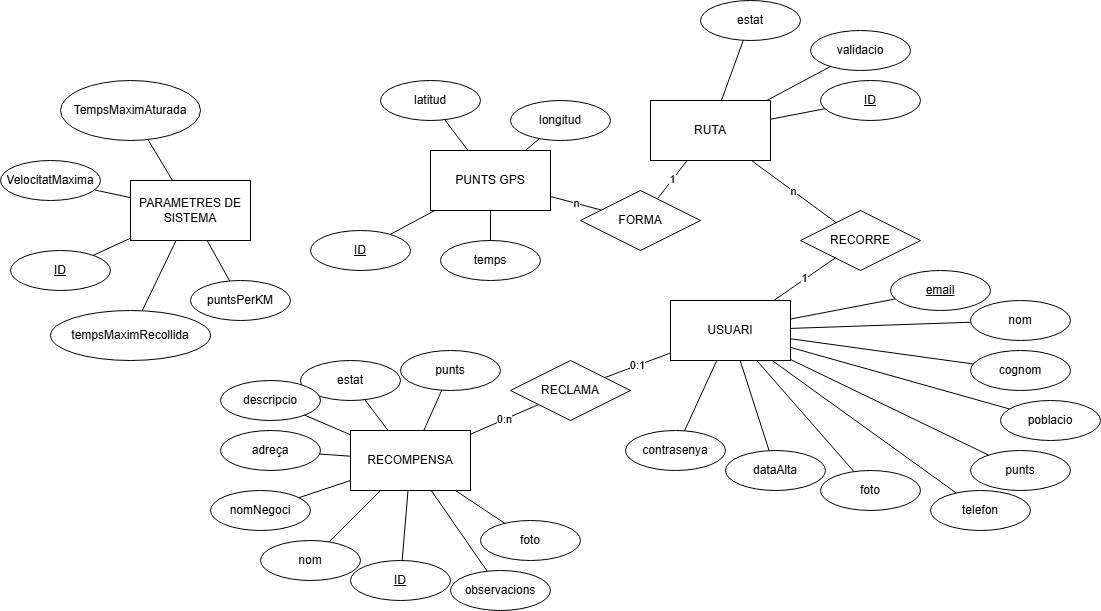

The diagram above was exported from draw.io. Its source (the exported page's mxGraphModel, read from the mxfile embedded in the PNG):
<mxGraphModel dx="2140" dy="1630" grid="1" gridSize="10" guides="1" tooltips="1" connect="1" arrows="1" fold="1" page="1" pageScale="1" pageWidth="850" pageHeight="1100" math="0" shadow="0" extFonts="Permanent Marker^https://fonts.googleapis.com/css?family=Permanent+Marker">
  <root>
    <mxCell id="0" />
    <mxCell id="1" parent="0" />
    <mxCell id="YaYHCD9pxhJYaqrwO8KD-1" value="USUARI" style="rounded=0;whiteSpace=wrap;html=1;" parent="1" vertex="1">
      <mxGeometry x="370" y="240" width="120" height="60" as="geometry" />
    </mxCell>
    <mxCell id="YaYHCD9pxhJYaqrwO8KD-2" value="RUTA" style="rounded=0;whiteSpace=wrap;html=1;" parent="1" vertex="1">
      <mxGeometry x="350" y="40" width="120" height="60" as="geometry" />
    </mxCell>
    <mxCell id="YaYHCD9pxhJYaqrwO8KD-3" value="email" style="ellipse;whiteSpace=wrap;html=1;align=center;fontStyle=4;" parent="1" vertex="1">
      <mxGeometry x="590" y="210" width="100" height="40" as="geometry" />
    </mxCell>
    <mxCell id="YaYHCD9pxhJYaqrwO8KD-6" value="RECORRE" style="shape=rhombus;perimeter=rhombusPerimeter;whiteSpace=wrap;html=1;align=center;" parent="1" vertex="1">
      <mxGeometry x="500" y="150" width="120" height="60" as="geometry" />
    </mxCell>
    <mxCell id="YaYHCD9pxhJYaqrwO8KD-11" value="ID" style="ellipse;whiteSpace=wrap;html=1;align=center;fontStyle=4;" parent="1" vertex="1">
      <mxGeometry x="520" y="20" width="100" height="40" as="geometry" />
    </mxCell>
    <mxCell id="YaYHCD9pxhJYaqrwO8KD-14" value="PUNTS GPS" style="rounded=0;whiteSpace=wrap;html=1;" parent="1" vertex="1">
      <mxGeometry x="130" y="90" width="120" height="60" as="geometry" />
    </mxCell>
    <mxCell id="YaYHCD9pxhJYaqrwO8KD-15" value="RECOMPENSA" style="rounded=0;whiteSpace=wrap;html=1;" parent="1" vertex="1">
      <mxGeometry x="50" y="370" width="120" height="60" as="geometry" />
    </mxCell>
    <mxCell id="YaYHCD9pxhJYaqrwO8KD-16" value="RECLAMA" style="shape=rhombus;perimeter=rhombusPerimeter;whiteSpace=wrap;html=1;align=center;" parent="1" vertex="1">
      <mxGeometry x="210" y="300" width="120" height="60" as="geometry" />
    </mxCell>
    <mxCell id="YaYHCD9pxhJYaqrwO8KD-20" value="FORMA" style="shape=rhombus;perimeter=rhombusPerimeter;whiteSpace=wrap;html=1;align=center;" parent="1" vertex="1">
      <mxGeometry x="280" y="130" width="120" height="60" as="geometry" />
    </mxCell>
    <mxCell id="YaYHCD9pxhJYaqrwO8KD-23" value="ID" style="ellipse;whiteSpace=wrap;html=1;align=center;fontStyle=4;" parent="1" vertex="1">
      <mxGeometry x="50" y="500" width="100" height="40" as="geometry" />
    </mxCell>
    <mxCell id="YaYHCD9pxhJYaqrwO8KD-25" value="ID" style="ellipse;whiteSpace=wrap;html=1;align=center;fontStyle=4;" parent="1" vertex="1">
      <mxGeometry x="10" y="170" width="100" height="40" as="geometry" />
    </mxCell>
    <mxCell id="YaYHCD9pxhJYaqrwO8KD-27" value="latitud" style="ellipse;whiteSpace=wrap;html=1;align=center;" parent="1" vertex="1">
      <mxGeometry x="80" y="20" width="100" height="40" as="geometry" />
    </mxCell>
    <mxCell id="YaYHCD9pxhJYaqrwO8KD-28" value="longitud" style="ellipse;whiteSpace=wrap;html=1;align=center;" parent="1" vertex="1">
      <mxGeometry x="210" y="40" width="100" height="40" as="geometry" />
    </mxCell>
    <mxCell id="YaYHCD9pxhJYaqrwO8KD-29" value="temps" style="ellipse;whiteSpace=wrap;html=1;align=center;" parent="1" vertex="1">
      <mxGeometry x="140" y="180" width="100" height="40" as="geometry" />
    </mxCell>
    <mxCell id="YaYHCD9pxhJYaqrwO8KD-33" value="validacio" style="ellipse;whiteSpace=wrap;html=1;align=center;" parent="1" vertex="1">
      <mxGeometry x="510" y="-30" width="100" height="40" as="geometry" />
    </mxCell>
    <mxCell id="YaYHCD9pxhJYaqrwO8KD-35" value="estat" style="ellipse;whiteSpace=wrap;html=1;align=center;" parent="1" vertex="1">
      <mxGeometry x="400" y="-60" width="100" height="40" as="geometry" />
    </mxCell>
    <mxCell id="YaYHCD9pxhJYaqrwO8KD-38" value="nom" style="ellipse;whiteSpace=wrap;html=1;align=center;" parent="1" vertex="1">
      <mxGeometry x="-40" y="480" width="100" height="40" as="geometry" />
    </mxCell>
    <mxCell id="YaYHCD9pxhJYaqrwO8KD-39" value="nom" style="ellipse;whiteSpace=wrap;html=1;align=center;" parent="1" vertex="1">
      <mxGeometry x="670" y="240" width="100" height="40" as="geometry" />
    </mxCell>
    <mxCell id="YaYHCD9pxhJYaqrwO8KD-41" value="nomNegoci" style="ellipse;whiteSpace=wrap;html=1;align=center;" parent="1" vertex="1">
      <mxGeometry x="-90" y="430" width="100" height="40" as="geometry" />
    </mxCell>
    <mxCell id="YaYHCD9pxhJYaqrwO8KD-43" value="estat" style="ellipse;whiteSpace=wrap;html=1;align=center;" parent="1" vertex="1">
      <mxGeometry y="300" width="100" height="40" as="geometry" />
    </mxCell>
    <mxCell id="YaYHCD9pxhJYaqrwO8KD-44" value="adreça" style="ellipse;whiteSpace=wrap;html=1;align=center;" parent="1" vertex="1">
      <mxGeometry x="-80" y="370" width="100" height="40" as="geometry" />
    </mxCell>
    <mxCell id="YaYHCD9pxhJYaqrwO8KD-45" value="punts" style="ellipse;whiteSpace=wrap;html=1;align=center;" parent="1" vertex="1">
      <mxGeometry x="100" y="290" width="100" height="40" as="geometry" />
    </mxCell>
    <mxCell id="YaYHCD9pxhJYaqrwO8KD-46" value="descripcio" style="ellipse;whiteSpace=wrap;html=1;align=center;" parent="1" vertex="1">
      <mxGeometry x="-80" y="320" width="100" height="40" as="geometry" />
    </mxCell>
    <mxCell id="YaYHCD9pxhJYaqrwO8KD-47" value="telefon" style="ellipse;whiteSpace=wrap;html=1;align=center;" parent="1" vertex="1">
      <mxGeometry x="630" y="430" width="100" height="40" as="geometry" />
    </mxCell>
    <mxCell id="YaYHCD9pxhJYaqrwO8KD-48" value="observacions" style="ellipse;whiteSpace=wrap;html=1;align=center;" parent="1" vertex="1">
      <mxGeometry x="150" y="510" width="100" height="40" as="geometry" />
    </mxCell>
    <mxCell id="YaYHCD9pxhJYaqrwO8KD-49" value="foto" style="ellipse;whiteSpace=wrap;html=1;align=center;" parent="1" vertex="1">
      <mxGeometry x="520" y="410" width="100" height="40" as="geometry" />
    </mxCell>
    <mxCell id="YaYHCD9pxhJYaqrwO8KD-51" value="cognom" style="ellipse;whiteSpace=wrap;html=1;align=center;" parent="1" vertex="1">
      <mxGeometry x="670" y="290" width="100" height="40" as="geometry" />
    </mxCell>
    <mxCell id="YaYHCD9pxhJYaqrwO8KD-52" value="dataAlta" style="ellipse;whiteSpace=wrap;html=1;align=center;" parent="1" vertex="1">
      <mxGeometry x="425" y="390" width="100" height="40" as="geometry" />
    </mxCell>
    <mxCell id="YaYHCD9pxhJYaqrwO8KD-68" value="0:1" style="endArrow=none;html=1;rounded=0;" parent="1" source="YaYHCD9pxhJYaqrwO8KD-1" target="YaYHCD9pxhJYaqrwO8KD-16" edge="1">
      <mxGeometry relative="1" as="geometry">
        <mxPoint x="300" y="390" as="sourcePoint" />
        <mxPoint x="550" y="390" as="targetPoint" />
      </mxGeometry>
    </mxCell>
    <mxCell id="YaYHCD9pxhJYaqrwO8KD-69" value="0:n" style="endArrow=none;html=1;rounded=0;" parent="1" source="YaYHCD9pxhJYaqrwO8KD-15" target="YaYHCD9pxhJYaqrwO8KD-16" edge="1">
      <mxGeometry relative="1" as="geometry">
        <mxPoint x="300" y="390" as="sourcePoint" />
        <mxPoint x="460" y="390" as="targetPoint" />
      </mxGeometry>
    </mxCell>
    <mxCell id="YaYHCD9pxhJYaqrwO8KD-71" value="" style="endArrow=none;html=1;rounded=0;" parent="1" source="YaYHCD9pxhJYaqrwO8KD-15" target="YaYHCD9pxhJYaqrwO8KD-45" edge="1">
      <mxGeometry relative="1" as="geometry">
        <mxPoint x="300" y="390" as="sourcePoint" />
        <mxPoint x="460" y="390" as="targetPoint" />
      </mxGeometry>
    </mxCell>
    <mxCell id="YaYHCD9pxhJYaqrwO8KD-72" value="" style="endArrow=none;html=1;rounded=0;" parent="1" source="YaYHCD9pxhJYaqrwO8KD-15" target="YaYHCD9pxhJYaqrwO8KD-43" edge="1">
      <mxGeometry relative="1" as="geometry">
        <mxPoint x="129" y="380" as="sourcePoint" />
        <mxPoint x="144" y="330" as="targetPoint" />
      </mxGeometry>
    </mxCell>
    <mxCell id="YaYHCD9pxhJYaqrwO8KD-73" value="" style="endArrow=none;html=1;rounded=0;" parent="1" source="YaYHCD9pxhJYaqrwO8KD-15" target="YaYHCD9pxhJYaqrwO8KD-46" edge="1">
      <mxGeometry relative="1" as="geometry">
        <mxPoint x="139" y="390" as="sourcePoint" />
        <mxPoint x="154" y="340" as="targetPoint" />
      </mxGeometry>
    </mxCell>
    <mxCell id="YaYHCD9pxhJYaqrwO8KD-74" value="" style="endArrow=none;html=1;rounded=0;" parent="1" source="YaYHCD9pxhJYaqrwO8KD-15" target="YaYHCD9pxhJYaqrwO8KD-48" edge="1">
      <mxGeometry relative="1" as="geometry">
        <mxPoint x="149" y="400" as="sourcePoint" />
        <mxPoint x="164" y="350" as="targetPoint" />
      </mxGeometry>
    </mxCell>
    <mxCell id="YaYHCD9pxhJYaqrwO8KD-75" value="" style="endArrow=none;html=1;rounded=0;" parent="1" source="YaYHCD9pxhJYaqrwO8KD-15" target="YaYHCD9pxhJYaqrwO8KD-23" edge="1">
      <mxGeometry relative="1" as="geometry">
        <mxPoint x="159" y="410" as="sourcePoint" />
        <mxPoint x="174" y="360" as="targetPoint" />
      </mxGeometry>
    </mxCell>
    <mxCell id="YaYHCD9pxhJYaqrwO8KD-76" value="" style="endArrow=none;html=1;rounded=0;" parent="1" source="YaYHCD9pxhJYaqrwO8KD-15" target="YaYHCD9pxhJYaqrwO8KD-38" edge="1">
      <mxGeometry relative="1" as="geometry">
        <mxPoint x="111" y="440" as="sourcePoint" />
        <mxPoint x="76" y="550" as="targetPoint" />
      </mxGeometry>
    </mxCell>
    <mxCell id="YaYHCD9pxhJYaqrwO8KD-77" value="" style="endArrow=none;html=1;rounded=0;" parent="1" source="YaYHCD9pxhJYaqrwO8KD-15" target="YaYHCD9pxhJYaqrwO8KD-41" edge="1">
      <mxGeometry relative="1" as="geometry">
        <mxPoint x="121" y="450" as="sourcePoint" />
        <mxPoint x="86" y="560" as="targetPoint" />
      </mxGeometry>
    </mxCell>
    <mxCell id="YaYHCD9pxhJYaqrwO8KD-78" value="" style="endArrow=none;html=1;rounded=0;" parent="1" source="YaYHCD9pxhJYaqrwO8KD-15" target="YaYHCD9pxhJYaqrwO8KD-44" edge="1">
      <mxGeometry relative="1" as="geometry">
        <mxPoint x="131" y="460" as="sourcePoint" />
        <mxPoint x="96" y="570" as="targetPoint" />
      </mxGeometry>
    </mxCell>
    <mxCell id="YaYHCD9pxhJYaqrwO8KD-79" value="n" style="endArrow=none;html=1;rounded=0;" parent="1" source="YaYHCD9pxhJYaqrwO8KD-20" target="YaYHCD9pxhJYaqrwO8KD-14" edge="1">
      <mxGeometry relative="1" as="geometry">
        <mxPoint x="310" y="200" as="sourcePoint" />
        <mxPoint x="160" y="230" as="targetPoint" />
      </mxGeometry>
    </mxCell>
    <mxCell id="YaYHCD9pxhJYaqrwO8KD-81" value="1" style="endArrow=none;html=1;rounded=0;" parent="1" source="YaYHCD9pxhJYaqrwO8KD-2" target="YaYHCD9pxhJYaqrwO8KD-20" edge="1">
      <mxGeometry relative="1" as="geometry">
        <mxPoint x="70" y="420" as="sourcePoint" />
        <mxPoint x="-80" y="420" as="targetPoint" />
      </mxGeometry>
    </mxCell>
    <mxCell id="YaYHCD9pxhJYaqrwO8KD-82" value="n&lt;span style=&quot;color: rgba(0, 0, 0, 0); font-family: monospace; font-size: 0px; text-align: start; background-color: rgb(251, 251, 251);&quot;&gt;%3CmxGraphModel%3E%3Croot%3E%3CmxCell%20id%3D%220%22%2F%3E%3CmxCell%20id%3D%221%22%20parent%3D%220%22%2F%3E%3CmxCell%20id%3D%222%22%20value%3D%22%22%20style%3D%22endArrow%3Dnone%3Bhtml%3D1%3Brounded%3D0%3B%22%20edge%3D%221%22%20parent%3D%221%22%3E%3CmxGeometry%20relative%3D%221%22%20as%3D%22geometry%22%3E%3CmxPoint%20x%3D%22536%22%20y%3D%22162%22%20as%3D%22sourcePoint%22%2F%3E%3CmxPoint%20x%3D%22451%22%20y%3D%22100%22%20as%3D%22targetPoint%22%2F%3E%3C%2FmxGeometry%3E%3C%2FmxCell%3E%3C%2Froot%3E%3C%2FmxGraphModel%3E&lt;/span&gt;" style="endArrow=none;html=1;rounded=0;" parent="1" source="YaYHCD9pxhJYaqrwO8KD-6" target="YaYHCD9pxhJYaqrwO8KD-2" edge="1">
      <mxGeometry relative="1" as="geometry">
        <mxPoint x="80" y="430" as="sourcePoint" />
        <mxPoint x="-70" y="430" as="targetPoint" />
      </mxGeometry>
    </mxCell>
    <mxCell id="YaYHCD9pxhJYaqrwO8KD-83" value="1" style="endArrow=none;html=1;rounded=0;" parent="1" source="YaYHCD9pxhJYaqrwO8KD-6" target="YaYHCD9pxhJYaqrwO8KD-1" edge="1">
      <mxGeometry relative="1" as="geometry">
        <mxPoint x="546" y="172" as="sourcePoint" />
        <mxPoint x="461" y="110" as="targetPoint" />
      </mxGeometry>
    </mxCell>
    <mxCell id="YaYHCD9pxhJYaqrwO8KD-85" value="" style="endArrow=none;html=1;rounded=0;" parent="1" source="YaYHCD9pxhJYaqrwO8KD-11" target="YaYHCD9pxhJYaqrwO8KD-2" edge="1">
      <mxGeometry relative="1" as="geometry">
        <mxPoint x="556" y="182" as="sourcePoint" />
        <mxPoint x="471" y="120" as="targetPoint" />
      </mxGeometry>
    </mxCell>
    <mxCell id="YaYHCD9pxhJYaqrwO8KD-86" value="" style="endArrow=none;html=1;rounded=0;" parent="1" source="YaYHCD9pxhJYaqrwO8KD-2" target="YaYHCD9pxhJYaqrwO8KD-35" edge="1">
      <mxGeometry relative="1" as="geometry">
        <mxPoint x="566" y="192" as="sourcePoint" />
        <mxPoint x="481" y="130" as="targetPoint" />
      </mxGeometry>
    </mxCell>
    <mxCell id="YaYHCD9pxhJYaqrwO8KD-87" value="" style="endArrow=none;html=1;rounded=0;" parent="1" source="YaYHCD9pxhJYaqrwO8KD-2" target="YaYHCD9pxhJYaqrwO8KD-33" edge="1">
      <mxGeometry relative="1" as="geometry">
        <mxPoint x="576" y="202" as="sourcePoint" />
        <mxPoint x="491" y="140" as="targetPoint" />
      </mxGeometry>
    </mxCell>
    <mxCell id="YaYHCD9pxhJYaqrwO8KD-88" value="" style="endArrow=none;html=1;rounded=0;" parent="1" source="YaYHCD9pxhJYaqrwO8KD-29" target="YaYHCD9pxhJYaqrwO8KD-14" edge="1">
      <mxGeometry relative="1" as="geometry">
        <mxPoint x="586" y="212" as="sourcePoint" />
        <mxPoint x="501" y="150" as="targetPoint" />
      </mxGeometry>
    </mxCell>
    <mxCell id="YaYHCD9pxhJYaqrwO8KD-89" value="" style="endArrow=none;html=1;rounded=0;" parent="1" source="YaYHCD9pxhJYaqrwO8KD-25" target="YaYHCD9pxhJYaqrwO8KD-14" edge="1">
      <mxGeometry relative="1" as="geometry">
        <mxPoint x="596" y="222" as="sourcePoint" />
        <mxPoint x="511" y="160" as="targetPoint" />
      </mxGeometry>
    </mxCell>
    <mxCell id="YaYHCD9pxhJYaqrwO8KD-90" value="" style="endArrow=none;html=1;rounded=0;" parent="1" source="YaYHCD9pxhJYaqrwO8KD-27" target="YaYHCD9pxhJYaqrwO8KD-14" edge="1">
      <mxGeometry relative="1" as="geometry">
        <mxPoint x="606" y="232" as="sourcePoint" />
        <mxPoint x="70" y="100" as="targetPoint" />
      </mxGeometry>
    </mxCell>
    <mxCell id="YaYHCD9pxhJYaqrwO8KD-91" value="" style="endArrow=none;html=1;rounded=0;" parent="1" source="YaYHCD9pxhJYaqrwO8KD-28" target="YaYHCD9pxhJYaqrwO8KD-14" edge="1">
      <mxGeometry relative="1" as="geometry">
        <mxPoint x="616" y="242" as="sourcePoint" />
        <mxPoint x="531" y="180" as="targetPoint" />
      </mxGeometry>
    </mxCell>
    <mxCell id="YaYHCD9pxhJYaqrwO8KD-92" value="" style="endArrow=none;html=1;rounded=0;" parent="1" source="YaYHCD9pxhJYaqrwO8KD-3" target="YaYHCD9pxhJYaqrwO8KD-1" edge="1">
      <mxGeometry relative="1" as="geometry">
        <mxPoint x="626" y="252" as="sourcePoint" />
        <mxPoint x="541" y="190" as="targetPoint" />
      </mxGeometry>
    </mxCell>
    <mxCell id="YaYHCD9pxhJYaqrwO8KD-93" value="" style="endArrow=none;html=1;rounded=0;" parent="1" source="YaYHCD9pxhJYaqrwO8KD-1" target="YaYHCD9pxhJYaqrwO8KD-39" edge="1">
      <mxGeometry relative="1" as="geometry">
        <mxPoint x="636" y="262" as="sourcePoint" />
        <mxPoint x="551" y="200" as="targetPoint" />
      </mxGeometry>
    </mxCell>
    <mxCell id="YaYHCD9pxhJYaqrwO8KD-97" value="punts" style="ellipse;whiteSpace=wrap;html=1;align=center;" parent="1" vertex="1">
      <mxGeometry x="670" y="390" width="100" height="40" as="geometry" />
    </mxCell>
    <mxCell id="YaYHCD9pxhJYaqrwO8KD-98" value="poblacio" style="ellipse;whiteSpace=wrap;html=1;align=center;" parent="1" vertex="1">
      <mxGeometry x="700" y="340" width="100" height="40" as="geometry" />
    </mxCell>
    <mxCell id="YaYHCD9pxhJYaqrwO8KD-100" value="" style="endArrow=none;html=1;rounded=0;" parent="1" source="YaYHCD9pxhJYaqrwO8KD-1" target="YaYHCD9pxhJYaqrwO8KD-51" edge="1">
      <mxGeometry relative="1" as="geometry">
        <mxPoint x="500" y="278" as="sourcePoint" />
        <mxPoint x="680" y="272" as="targetPoint" />
      </mxGeometry>
    </mxCell>
    <mxCell id="YaYHCD9pxhJYaqrwO8KD-101" value="" style="endArrow=none;html=1;rounded=0;" parent="1" source="YaYHCD9pxhJYaqrwO8KD-1" target="YaYHCD9pxhJYaqrwO8KD-98" edge="1">
      <mxGeometry relative="1" as="geometry">
        <mxPoint x="500" y="288" as="sourcePoint" />
        <mxPoint x="683" y="313" as="targetPoint" />
      </mxGeometry>
    </mxCell>
    <mxCell id="YaYHCD9pxhJYaqrwO8KD-102" value="" style="endArrow=none;html=1;rounded=0;" parent="1" source="YaYHCD9pxhJYaqrwO8KD-1" target="YaYHCD9pxhJYaqrwO8KD-97" edge="1">
      <mxGeometry relative="1" as="geometry">
        <mxPoint x="510" y="298" as="sourcePoint" />
        <mxPoint x="693" y="323" as="targetPoint" />
      </mxGeometry>
    </mxCell>
    <mxCell id="YaYHCD9pxhJYaqrwO8KD-103" value="" style="endArrow=none;html=1;rounded=0;" parent="1" source="YaYHCD9pxhJYaqrwO8KD-1" target="YaYHCD9pxhJYaqrwO8KD-52" edge="1">
      <mxGeometry relative="1" as="geometry">
        <mxPoint x="520" y="308" as="sourcePoint" />
        <mxPoint x="703" y="333" as="targetPoint" />
      </mxGeometry>
    </mxCell>
    <mxCell id="YaYHCD9pxhJYaqrwO8KD-105" value="" style="endArrow=none;html=1;rounded=0;" parent="1" source="YaYHCD9pxhJYaqrwO8KD-1" target="YaYHCD9pxhJYaqrwO8KD-49" edge="1">
      <mxGeometry relative="1" as="geometry">
        <mxPoint x="540" y="328" as="sourcePoint" />
        <mxPoint x="723" y="353" as="targetPoint" />
      </mxGeometry>
    </mxCell>
    <mxCell id="YaYHCD9pxhJYaqrwO8KD-106" value="" style="endArrow=none;html=1;rounded=0;" parent="1" source="YaYHCD9pxhJYaqrwO8KD-1" target="YaYHCD9pxhJYaqrwO8KD-47" edge="1">
      <mxGeometry relative="1" as="geometry">
        <mxPoint x="550" y="338" as="sourcePoint" />
        <mxPoint x="733" y="363" as="targetPoint" />
      </mxGeometry>
    </mxCell>
    <mxCell id="d-sNT3hg7edYmHiKlD-2-2" value="PARAMETRES DE SISTEMA" style="rounded=0;whiteSpace=wrap;html=1;" parent="1" vertex="1">
      <mxGeometry x="-170" y="120" width="120" height="60" as="geometry" />
    </mxCell>
    <mxCell id="d-sNT3hg7edYmHiKlD-2-3" value="VelocitatMaxima" style="ellipse;whiteSpace=wrap;html=1;align=center;" parent="1" vertex="1">
      <mxGeometry x="-300" y="100" width="100" height="40" as="geometry" />
    </mxCell>
    <mxCell id="d-sNT3hg7edYmHiKlD-2-4" value="ID" style="ellipse;whiteSpace=wrap;html=1;align=center;fontStyle=4;" parent="1" vertex="1">
      <mxGeometry x="-290" y="190" width="100" height="40" as="geometry" />
    </mxCell>
    <mxCell id="d-sNT3hg7edYmHiKlD-2-5" value="TempsMaximAturada" style="ellipse;whiteSpace=wrap;html=1;align=center;" parent="1" vertex="1">
      <mxGeometry x="-240" y="20" width="140" height="60" as="geometry" />
    </mxCell>
    <mxCell id="d-sNT3hg7edYmHiKlD-2-6" value="tempsMaximRecollida" style="ellipse;whiteSpace=wrap;html=1;align=center;" parent="1" vertex="1">
      <mxGeometry x="-250" y="250" width="160" height="50" as="geometry" />
    </mxCell>
    <mxCell id="d-sNT3hg7edYmHiKlD-2-7" value="puntsPerKM" style="ellipse;whiteSpace=wrap;html=1;align=center;" parent="1" vertex="1">
      <mxGeometry x="-110" y="220" width="100" height="40" as="geometry" />
    </mxCell>
    <mxCell id="d-sNT3hg7edYmHiKlD-2-9" value="" style="endArrow=none;html=1;rounded=0;" parent="1" source="d-sNT3hg7edYmHiKlD-2-2" target="d-sNT3hg7edYmHiKlD-2-7" edge="1">
      <mxGeometry relative="1" as="geometry">
        <mxPoint x="100" y="184" as="sourcePoint" />
        <mxPoint x="144" y="160" as="targetPoint" />
      </mxGeometry>
    </mxCell>
    <mxCell id="d-sNT3hg7edYmHiKlD-2-10" value="" style="endArrow=none;html=1;rounded=0;" parent="1" source="d-sNT3hg7edYmHiKlD-2-6" target="d-sNT3hg7edYmHiKlD-2-2" edge="1">
      <mxGeometry relative="1" as="geometry">
        <mxPoint x="110" y="194" as="sourcePoint" />
        <mxPoint x="154" y="170" as="targetPoint" />
      </mxGeometry>
    </mxCell>
    <mxCell id="d-sNT3hg7edYmHiKlD-2-11" value="" style="endArrow=none;html=1;rounded=0;" parent="1" source="d-sNT3hg7edYmHiKlD-2-5" target="d-sNT3hg7edYmHiKlD-2-2" edge="1">
      <mxGeometry relative="1" as="geometry">
        <mxPoint x="120" y="204" as="sourcePoint" />
        <mxPoint x="164" y="180" as="targetPoint" />
      </mxGeometry>
    </mxCell>
    <mxCell id="d-sNT3hg7edYmHiKlD-2-12" value="" style="endArrow=none;html=1;rounded=0;" parent="1" source="d-sNT3hg7edYmHiKlD-2-2" target="d-sNT3hg7edYmHiKlD-2-3" edge="1">
      <mxGeometry relative="1" as="geometry">
        <mxPoint x="-143" y="89" as="sourcePoint" />
        <mxPoint x="-118" y="130" as="targetPoint" />
      </mxGeometry>
    </mxCell>
    <mxCell id="d-sNT3hg7edYmHiKlD-2-13" value="" style="endArrow=none;html=1;rounded=0;" parent="1" source="d-sNT3hg7edYmHiKlD-2-2" target="d-sNT3hg7edYmHiKlD-2-4" edge="1">
      <mxGeometry relative="1" as="geometry">
        <mxPoint x="-133" y="99" as="sourcePoint" />
        <mxPoint x="-108" y="140" as="targetPoint" />
      </mxGeometry>
    </mxCell>
    <mxCell id="F4kV2-3al2r066ao_A2y-1" value="foto" style="ellipse;whiteSpace=wrap;html=1;align=center;" parent="1" vertex="1">
      <mxGeometry x="180" y="460" width="100" height="40" as="geometry" />
    </mxCell>
    <mxCell id="F4kV2-3al2r066ao_A2y-2" value="" style="endArrow=none;html=1;rounded=0;" parent="1" source="YaYHCD9pxhJYaqrwO8KD-15" target="F4kV2-3al2r066ao_A2y-1" edge="1">
      <mxGeometry relative="1" as="geometry">
        <mxPoint x="154" y="440" as="sourcePoint" />
        <mxPoint x="189" y="472" as="targetPoint" />
      </mxGeometry>
    </mxCell>
    <mxCell id="aXteH2tCNPil5y-v5Psx-1" value="contrasenya" style="ellipse;whiteSpace=wrap;html=1;align=center;" vertex="1" parent="1">
      <mxGeometry x="325" y="370" width="100" height="40" as="geometry" />
    </mxCell>
    <mxCell id="aXteH2tCNPil5y-v5Psx-2" value="" style="endArrow=none;html=1;rounded=0;" edge="1" parent="1" target="aXteH2tCNPil5y-v5Psx-1" source="YaYHCD9pxhJYaqrwO8KD-1">
      <mxGeometry relative="1" as="geometry">
        <mxPoint x="399.70588235294144" y="300" as="sourcePoint" />
        <mxPoint x="603" y="363" as="targetPoint" />
      </mxGeometry>
    </mxCell>
  </root>
</mxGraphModel>